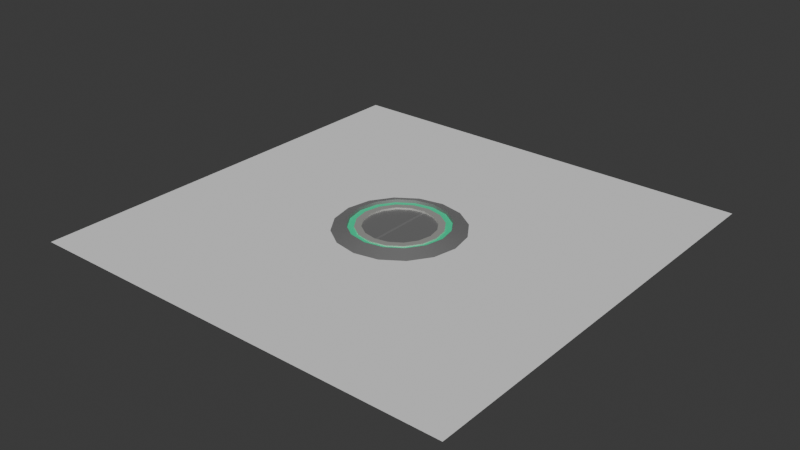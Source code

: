# Source: gimmick_wind_hole.blend  (saved by Blender 4.2.66; exported with 4.5.12 LTS)
import bpy
from mathutils import Matrix  # noqa: F401  (used for matrix-valued properties, if any)

bpy.ops.wm.read_factory_settings(use_empty=True)
scene = bpy.context.scene
scene.name = 'Scene'

# ---- collections
col_collection = bpy.data.collections.new('Collection'); scene.collection.children.link(col_collection)
col_character = bpy.data.collections.new('Character')  # instanced only; not linked into the scene

# ---- materials (node trees are filled in below, after node groups)
mat_metal = bpy.data.materials.new('Metal')
mat_emission = bpy.data.materials.new('Emission')
mat_hole = bpy.data.materials.new('Hole')
mat_material_001 = bpy.data.materials.new('Material.001')

# ---- node groups
ng_smooth_by_angle = bpy.data.node_groups.new('Smooth by Angle', 'GeometryNodeTree')
_s = ng_smooth_by_angle.interface.new_socket(name='Mesh', in_out='OUTPUT', socket_type='NodeSocketGeometry')
_s = ng_smooth_by_angle.interface.new_socket(name='Mesh', in_out='INPUT', socket_type='NodeSocketGeometry')
_s = ng_smooth_by_angle.interface.new_socket(name='Angle', in_out='INPUT', socket_type='NodeSocketFloat')
_s.subtype = 'ANGLE'
_s.default_value = 0.5236
_s.min_value = 0.0
_s.max_value = 3.142
_s.description = 'Maximum face angle for smooth edges'
_s = ng_smooth_by_angle.interface.new_socket(name='Ignore Sharpness', in_out='INPUT', socket_type='NodeSocketBool')
_s.force_non_field = True
ng_smooth_by_angle.description = 'Set the sharpness of mesh edges based on the angle between the neighboring faces'
ng_smooth_by_angle.is_modifier = True
_N = ng_smooth_by_angle.nodes; _L = ng_smooth_by_angle.links
n0 = _N.new('GeometryNodeSetShadeSmooth'); n0.name = 'Set Shade Smooth'; n0.location = (120, -80)
n0.domain = 'EDGE'
n1 = _N.new('GeometryNodeSetShadeSmooth'); n1.name = 'Set Shade Smooth.001'; n1.location = (300, -80)
n2 = _N.new('NodeGroupOutput'); n2.name = 'Group Output'; n2.location = (480, -80)
n3 = _N.new('GeometryNodeInputMeshEdgeAngle'); n3.name = 'Edge Angle'; n3.location = (-440, -240)
n4 = _N.new('NodeGroupInput'); n4.name = 'Group Input'; n4.location = (-80, -80)
n5 = _N.new('GeometryNodeInputEdgeSmooth'); n5.name = 'Is Edge Smooth'; n5.location = (-260, -120)
n6 = _N.new('GeometryNodeInputShadeSmooth'); n6.name = 'Is Shade Smooth'; n6.location = (-440, -397)
n7 = _N.new('FunctionNodeCompare'); n7.name = 'Compare'; n7.location = (-260, -260)
n7.operation = 'LESS_EQUAL'
n7.inputs[6].default_value = (0.0, 0.0, 0.0, 0.0)
n7.inputs[7].default_value = (0.0, 0.0, 0.0, 0.0)
n8 = _N.new('FunctionNodeBooleanMath'); n8.name = 'Boolean Math.001'; n8.location = (-80, -260)
n9 = _N.new('NodeGroupInput'); n9.name = 'Group Input.001'; n9.location = (-440, -329)
n10 = _N.new('NodeGroupInput'); n10.name = 'Group Input.002'; n10.location = (-259, -189)
n11 = _N.new('FunctionNodeBooleanMath'); n11.name = 'Boolean Math'; n11.location = (-80, -149)
n11.operation = 'OR'
n12 = _N.new('FunctionNodeBooleanMath'); n12.name = 'Boolean Math.002'; n12.location = (-260, -380)
n12.operation = 'OR'
n13 = _N.new('NodeGroupInput'); n13.name = 'Group Input.003'; n13.location = (-440, -460)
_L.new(n3.outputs[0], n7.inputs[0])
_L.new(n1.outputs[0], n2.inputs[0])
_L.new(n9.outputs[1], n7.inputs[1])
_L.new(n7.outputs[0], n8.inputs[0])
_L.new(n4.outputs[0], n0.inputs[0])
_L.new(n0.outputs[0], n1.inputs[0])
_L.new(n8.outputs[0], n0.inputs[2])
_L.new(n10.outputs[2], n11.inputs[1])
_L.new(n5.outputs[0], n11.inputs[0])
_L.new(n11.outputs[0], n0.inputs[1])
_L.new(n13.outputs[2], n12.inputs[1])
_L.new(n6.outputs[0], n12.inputs[0])
_L.new(n12.outputs[0], n8.inputs[1])
n2.is_active_output = True

# ---- material node trees
mat_metal.use_nodes = True; mat_metal.node_tree.nodes.clear()
_N = mat_metal.node_tree.nodes; _L = mat_metal.node_tree.links
n0 = _N.new('ShaderNodeBsdfPrincipled'); n0.name = 'Principled BSDF'; n0.location = (10, 300)
n0.inputs[0].default_value = (0.3631, 0.3631, 0.3631, 1.0)
n0.inputs[1].default_value = 1.0
n0.inputs[2].default_value = 0.8162
n1 = _N.new('ShaderNodeOutputMaterial'); n1.name = 'Material Output'; n1.location = (300, 300)
_L.new(n0.outputs[0], n1.inputs[0])
n1.is_active_output = True
mat_emission.use_nodes = True; mat_emission.node_tree.nodes.clear()
_N = mat_emission.node_tree.nodes; _L = mat_emission.node_tree.links
n0 = _N.new('ShaderNodeBsdfPrincipled'); n0.name = 'Principled BSDF'; n0.location = (10, 300)
n0.inputs[0].default_value = (0.0, 0.8018, 0.3696, 1.0)
n1 = _N.new('ShaderNodeOutputMaterial'); n1.name = 'Material Output'; n1.location = (300, 300)
_L.new(n0.outputs[0], n1.inputs[0])
n1.is_active_output = True
mat_hole.use_nodes = True; mat_hole.node_tree.nodes.clear()
_N = mat_hole.node_tree.nodes; _L = mat_hole.node_tree.links
n0 = _N.new('ShaderNodeBsdfPrincipled'); n0.name = 'Principled BSDF'; n0.location = (10, 300)
n0.inputs[0].default_value = (0.0, 0.0, 0.0, 1.0)
n0.inputs[2].default_value = 1.0
n1 = _N.new('ShaderNodeOutputMaterial'); n1.name = 'Material Output'; n1.location = (300, 300)
_L.new(n0.outputs[0], n1.inputs[0])
n1.is_active_output = True
mat_material_001.use_nodes = True; mat_material_001.node_tree.nodes.clear()
_N = mat_material_001.node_tree.nodes; _L = mat_material_001.node_tree.links
n0 = _N.new('ShaderNodeBsdfPrincipled'); n0.name = 'Principled BSDF'; n0.location = (10, 300)
n0.inputs[0].default_value = (0.7967, 0.8016, 0.7641, 1.0)
n0.inputs[1].default_value = 1.0
n0.inputs[2].default_value = 0.7062
n1 = _N.new('ShaderNodeOutputMaterial'); n1.name = 'Material Output'; n1.location = (300, 300)
_L.new(n0.outputs[0], n1.inputs[0])
n1.is_active_output = True

# ---- world
world_world = bpy.data.worlds.new('World'); scene.world = world_world
world_world.use_nodes = True; world_world.node_tree.nodes.clear()
_N = world_world.node_tree.nodes; _L = world_world.node_tree.links
n0 = _N.new('ShaderNodeOutputWorld'); n0.name = 'World Output'; n0.location = (300, 300)
n1 = _N.new('ShaderNodeBackground'); n1.name = 'Background'; n1.location = (10, 300)
n1.inputs[0].default_value = (0.05088, 0.05088, 0.05088, 1.0)
_L.new(n1.outputs[0], n0.inputs[0])
n0.is_active_output = True
world_world.color = (0.05088, 0.05088, 0.05088)
world_world.sun_shadow_jitter_overblur = 0.0

# ---- meshes
me_cylinder = bpy.data.meshes.new('Cylinder')
me_cylinder.from_pydata([(1.607e-08, 1.285, 0.0), (0.4919, 1.188, 0.0), (0.9089, 0.9089, 0.0), (1.188, 0.4919, 0.0), (0.9015, 0.3734, 0.04283), (1.285, 2.055e-09, 0.0), (0.9758, 4.486e-09, 0.04283), (1.188, -0.4919, 0.0), (0.9015, -0.3734, 0.04283), (0.9089, -0.9089, 0.0), (0.4919, -1.188, 0.0), (1.607e-08, -1.285, 0.0), (-0.4919, -1.188, 0.0), (-0.3734, -0.9015, 0.04283), (-0.9089, -0.9089, 0.0), (-0.69, -0.69, 0.04283), (-1.188, -0.4919, 0.0), (-1.285, 2.055e-09, 0.0), (-1.188, 0.4919, 0.0), (-0.9015, 0.3734, 0.04283), (-0.9089, 0.9089, 0.0), (-0.4919, 1.188, 0.0), (-0.3734, 0.9015, 0.04283), (0.3796, 0.9164, 0.09978), (9.237e-09, 0.9919, 0.09978), (0.7013, 0.7013, 0.09978), (0.9164, 0.3796, 0.09978), (0.9919, 3.695e-09, 0.09978), (0.7013, -0.7013, 0.09978), (9.237e-09, -0.9919, 0.09978), (-0.3796, -0.9164, 0.09978), (-0.7013, -0.7013, 0.09978), (-0.9919, 3.695e-09, 0.09978), (-0.9164, 0.3796, 0.09978), (-0.7013, 0.7013, 0.09978), (-0.3796, 0.9164, 0.09978), (0.9199, -0.381, 0.1027), (0.381, -0.9199, 0.1027), (-0.9199, -0.381, 0.1027), (0.3734, 0.9015, 0.04283), (1.122e-08, 0.9758, 0.04283), (0.69, 0.69, 0.04283), (0.69, -0.69, 0.04283), (0.3734, -0.9015, 0.04283), (1.122e-08, -0.9758, 0.04283), (-0.9015, -0.3734, 0.04283), (-0.9758, 4.486e-09, 0.04283), (-0.69, 0.69, 0.04283), (0.2729, 0.6587, 0.01382), (5.141e-09, 0.713, 0.01382), (0.5042, 0.5042, 0.01382), (0.6587, 0.2729, 0.01382), (0.713, 4.545e-09, 0.01382), (0.6587, -0.2729, 0.01382), (0.5042, -0.5042, 0.01382), (0.2729, -0.6587, 0.01382), (5.141e-09, -0.713, 0.01382), (-0.2729, -0.6587, 0.01382), (-0.5042, -0.5042, 0.01382), (-0.6587, -0.2729, 0.01382), (-0.713, 4.545e-09, 0.01382), (-0.6587, 0.2729, 0.01382), (-0.5042, 0.5042, 0.01382), (-0.2729, 0.6587, 0.01382), (0.6008, 0.6008, 0.04259), (-0.785, -0.3252, 0.04259), (-0.8497, 4.579e-09, 0.04259), (0.3252, -0.785, 0.04259), (0.3252, 0.785, 0.04259), (8.145e-09, 0.8497, 0.04259), (0.785, 0.3252, 0.04259), (0.2729, 0.6587, 0.06139), (5.141e-09, 0.713, 0.06139), (0.5042, 0.5042, 0.06139), (0.6587, 0.2729, 0.06139), (0.713, 4.545e-09, 0.06139), (0.6587, -0.2729, 0.06139), (0.5042, -0.5042, 0.06139), (0.2729, -0.6587, 0.06139), (5.141e-09, -0.713, 0.06139), (-0.2729, -0.6587, 0.06139), (-0.5042, -0.5042, 0.06139), (-0.6587, -0.2729, 0.06139), (-0.713, 4.545e-09, 0.06139), (-0.6587, 0.2729, 0.06139), (-0.5042, 0.5042, 0.06139), (-0.2729, 0.6587, 0.06139), (0.6008, 0.6008, 0.06015), (8.145e-09, 0.8497, 0.06015), (-0.6008, -0.6008, 0.06015), (-0.785, -0.3252, 0.06015), (-0.8497, 4.579e-09, 0.06015), (0.6008, -0.6008, 0.06015), (-0.6008, 0.6008, 0.06015), (0.3252, -0.785, 0.06015), (8.145e-09, -0.8497, 0.06015), (0.3252, 0.785, 0.06015), (0.785, 0.3252, 0.06015), (0.8497, 4.579e-09, 0.06015), (0.785, -0.3252, 0.06015), (-0.785, 0.3252, 0.06015), (-0.3252, 0.785, 0.06015), (-0.3252, -0.785, 0.06015), (-0.3252, -0.785, 0.04259), (-0.6008, -0.6008, 0.04259), (8.145e-09, -0.8497, 0.04259), (-0.3252, 0.785, 0.04259), (-0.6008, 0.6008, 0.04259), (0.6008, -0.6008, 0.04259), (-0.785, 0.3252, 0.04259), (0.785, -0.3252, 0.04259), (0.8497, 4.579e-09, 0.04259)], [], [(0, 24, 23, 1), (1, 23, 25, 2), (2, 25, 26, 3), (3, 26, 27, 5), (5, 27, 36, 7), (7, 36, 28, 9), (9, 28, 37, 10), (10, 37, 29, 11), (11, 29, 30, 12), (12, 30, 31, 14), (14, 31, 38, 16), (16, 38, 32, 17), (17, 32, 33, 18), (18, 33, 34, 20), (20, 34, 35, 21), (21, 35, 24, 0), (22, 40, 24, 35), (47, 22, 35, 34), (19, 47, 34, 33), (46, 19, 33, 32), (45, 46, 32, 38), (15, 45, 38, 31), (13, 15, 31, 30), (44, 13, 30, 29), (43, 44, 29, 37), (42, 43, 37, 28), (8, 42, 28, 36), (6, 8, 36, 27), (4, 6, 27, 26), (41, 4, 26, 25), (39, 41, 25, 23), (40, 39, 23, 24), (60, 83, 82, 59), (70, 64, 87, 97), (64, 68, 96, 87), (81, 58, 59, 82), (65, 104, 89, 90), (104, 103, 102, 89), (57, 58, 81, 80), (111, 70, 97, 98), (56, 57, 80, 79), (66, 65, 90, 91), (55, 56, 79, 78), (110, 111, 98, 99), (54, 55, 78, 77), (109, 66, 91, 100), (53, 54, 77, 76), (108, 110, 99, 92), (52, 53, 76, 75), (61, 84, 83, 60), (62, 85, 84, 61), (63, 86, 85, 62), (49, 72, 86, 63), (50, 73, 71, 48), (51, 74, 73, 50), (52, 75, 74, 51), (48, 49, 63, 62, 61, 60, 59, 58, 57, 56, 55, 54, 53, 52, 51, 50), (15, 13, 103, 104), (41, 39, 68, 64), (13, 44, 105, 103), (40, 22, 106, 69), (39, 40, 69, 68), (44, 43, 67, 105), (22, 47, 107, 106), (43, 42, 108, 67), (47, 19, 109, 107), (42, 8, 110, 108), (19, 46, 66, 109), (8, 6, 111, 110), (46, 45, 65, 66), (6, 4, 70, 111), (45, 15, 104, 65), (4, 41, 64, 70), (97, 87, 73, 74), (90, 89, 81, 82), (98, 97, 74, 75), (91, 90, 82, 83), (99, 98, 75, 76), (100, 91, 83, 84), (92, 99, 76, 77), (93, 100, 84, 85), (94, 92, 77, 78), (101, 93, 85, 86), (95, 94, 78, 79), (96, 88, 72, 71), (88, 101, 86, 72), (102, 95, 79, 80), (87, 96, 71, 73), (89, 102, 80, 81), (103, 105, 95, 102), (69, 106, 101, 88), (68, 69, 88, 96), (105, 67, 94, 95), (106, 107, 93, 101), (67, 108, 92, 94), (107, 109, 100, 93), (48, 71, 72, 49)])
me_cylinder.polygons.foreach_set('use_smooth', [True] * 97)
me_cylinder.polygons.foreach_set('material_index', [0, 0, 0, 0, 0, 0, 0, 0, 0, 0, 0, 0, 0, 0, 0, 0, 0, 0, 0, 0, 0, 0, 0, 0, 0, 0, 0, 0, 0, 0, 0, 0, 3, 3, 3, 3, 3, 3, 3, 3, 3, 3, 3, 3, 3, 3, 3, 3, 3, 3, 3, 3, 3, 3, 3, 3, 2, 1, 1, 1, 1, 1, 1, 1, 1, 1, 1, 1, 1, 1, 1, 1, 1, 3, 3, 3, 3, 3, 3, 3, 3, 3, 3, 3, 3, 3, 3, 3, 3, 3, 3, 3, 3, 3, 3, 3, 3])
_uv = me_cylinder.uv_layers.new(name='UVMap')
_uv.uv.foreach_set('vector', [1.0, 0.5, 1.0, 1.0, 0.9375, 1.0, 0.9375, 0.5, 0.9375, 0.5, 0.9375, 1.0, 0.875, 1.0, 0.875, 0.5, 0.875, 0.5, 0.875, 1.0, 0.8125, 1.0, 0.8125, 0.5, 0.8125, 0.5, 0.8125, 1.0, 0.75, 1.0, 0.75, 0.5, 0.75, 0.5, 0.75, 1.0, 0.6875, 1.0, 0.6875, 0.5, 0.6875, 0.5, 0.6875, 1.0, 0.625, 1.0, 0.625, 0.5, 0.625, 0.5, 0.625, 1.0, 0.5625, 1.0, 0.5625, 0.5, 0.5625, 0.5, 0.5625, 1.0, 0.5, 1.0, 0.5, 0.5, 0.5, 0.5, 0.5, 1.0, 0.4375, 1.0, 0.4375, 0.5, 0.4375, 0.5, 0.4375, 1.0, 0.375, 1.0, 0.375, 0.5, 0.375, 0.5, 0.375, 1.0, 0.3125, 1.0, 0.3125, 0.5, 0.3125, 0.5, 0.3125, 1.0, 0.25, 1.0, 0.25, 0.5, 0.25, 0.5, 0.25, 1.0, 0.1875, 1.0, 0.1875, 0.5, 0.1875, 0.5, 0.1875, 1.0, 0.125, 1.0, 0.125, 0.5, 0.125, 0.5, 0.125, 1.0, 0.0625, 1.0, 0.0625, 0.5, 0.0625, 0.5, 0.0625, 1.0, 0.0, 1.0, 0.0, 0.5, 0.1756, 0.4297, 0.25, 0.4445, 0.25, 0.4672, 0.1669, 0.4507, 0.1125, 0.3875, 0.1756, 0.4297, 0.1669, 0.4507, 0.0964, 0.4036, 0.07035, 0.3244, 0.1125, 0.3875, 0.0964, 0.4036, 0.04931, 0.3331, 0.05555, 0.25, 0.07035, 0.3244, 0.04931, 0.3331, 0.03277, 0.25, 0.07035, 0.1756, 0.05555, 0.25, 0.03277, 0.25, 0.04931, 0.1669, 0.1125, 0.1125, 0.07035, 0.1756, 0.04931, 0.1669, 0.0964, 0.0964, 0.1756, 0.07035, 0.1125, 0.1125, 0.0964, 0.0964, 0.1669, 0.04931, 0.25, 0.05555, 0.1756, 0.07035, 0.1669, 0.04931, 0.25, 0.03277, 0.3244, 0.07035, 0.25, 0.05555, 0.25, 0.03277, 0.3331, 0.04931, 0.3875, 0.1125, 0.3244, 0.07035, 0.3331, 0.04931, 0.4036, 0.0964, 0.4297, 0.1756, 0.3875, 0.1125, 0.4036, 0.0964, 0.4507, 0.1669, 0.4445, 0.25, 0.4297, 0.1756, 0.4507, 0.1669, 0.4672, 0.25, 0.4297, 0.3244, 0.4445, 0.25, 0.4672, 0.25, 0.4507, 0.3331, 0.3875, 0.3875, 0.4297, 0.3244, 0.4507, 0.3331, 0.4036, 0.4036, 0.3244, 0.4297, 0.3875, 0.3875, 0.4036, 0.4036, 0.3331, 0.4507, 0.25, 0.4445, 0.3244, 0.4297, 0.3331, 0.4507, 0.25, 0.4672, 0.05555, 0.25, 0.05555, 0.25, 0.07035, 0.1756, 0.07035, 0.1756, 0.4297, 0.3244, 0.3875, 0.3875, 0.3875, 0.3875, 0.4297, 0.3244, 0.3875, 0.3875, 0.3244, 0.4297, 0.3244, 0.4297, 0.3875, 0.3875, 0.1125, 0.1125, 0.1125, 0.1125, 0.07035, 0.1756, 0.07035, 0.1756, 0.07035, 0.1756, 0.1125, 0.1125, 0.1125, 0.1125, 0.07035, 0.1756, 0.1125, 0.1125, 0.1756, 0.07035, 0.1756, 0.07035, 0.1125, 0.1125, 0.1756, 0.07035, 0.1125, 0.1125, 0.1125, 0.1125, 0.1756, 0.07035, 0.4445, 0.25, 0.4297, 0.3244, 0.4297, 0.3244, 0.4445, 0.25, 0.25, 0.05555, 0.1756, 0.07035, 0.1756, 0.07035, 0.25, 0.05555, 0.05555, 0.25, 0.07035, 0.1756, 0.07035, 0.1756, 0.05555, 0.25, 0.3244, 0.07035, 0.25, 0.05555, 0.25, 0.05555, 0.3244, 0.07035, 0.4297, 0.1756, 0.4445, 0.25, 0.4445, 0.25, 0.4297, 0.1756, 0.3875, 0.1125, 0.3244, 0.07035, 0.3244, 0.07035, 0.3875, 0.1125, 0.07035, 0.3244, 0.05555, 0.25, 0.05555, 0.25, 0.07035, 0.3244, 0.4297, 0.1756, 0.3875, 0.1125, 0.3875, 0.1125, 0.4297, 0.1756, 0.3875, 0.1125, 0.4297, 0.1756, 0.4297, 0.1756, 0.3875, 0.1125, 0.4445, 0.25, 0.4297, 0.1756, 0.4297, 0.1756, 0.4445, 0.25, 0.07035, 0.3244, 0.07035, 0.3244, 0.05555, 0.25, 0.05555, 0.25, 0.1125, 0.3875, 0.1125, 0.3875, 0.07035, 0.3244, 0.07035, 0.3244, 0.1756, 0.4297, 0.1756, 0.4297, 0.1125, 0.3875, 0.1125, 0.3875, 0.25, 0.4445, 0.25, 0.4445, 0.1756, 0.4297, 0.1756, 0.4297, 0.3875, 0.3875, 0.3875, 0.3875, 0.3244, 0.4297, 0.3244, 0.4297, 0.4297, 0.3244, 0.4297, 0.3244, 0.3875, 0.3875, 0.3875, 0.3875, 0.4445, 0.25, 0.4445, 0.25, 0.4297, 0.3244, 0.4297, 0.3244, 0.3244, 0.4297, 0.25, 0.4445, 0.1756, 0.4297, 0.1125, 0.3875, 0.07035, 0.3244, 0.05555, 0.25, 0.07035, 0.1756, 0.1125, 0.1125, 0.1756, 0.07035, 0.25, 0.05555, 0.3244, 0.07035, 0.3875, 0.1125, 0.4297, 0.1756, 0.4445, 0.25, 0.4297, 0.3244, 0.3875, 0.3875, 0.1125, 0.1125, 0.1756, 0.07035, 0.1756, 0.07035, 0.1125, 0.1125, 0.3875, 0.3875, 0.3244, 0.4297, 0.3244, 0.4297, 0.3875, 0.3875, 0.1756, 0.07035, 0.25, 0.05555, 0.25, 0.05555, 0.1756, 0.07035, 0.25, 0.4445, 0.1756, 0.4297, 0.1756, 0.4297, 0.25, 0.4445, 0.3244, 0.4297, 0.25, 0.4445, 0.25, 0.4445, 0.3244, 0.4297, 0.25, 0.05555, 0.3244, 0.07035, 0.3244, 0.07035, 0.25, 0.05555, 0.1756, 0.4297, 0.1125, 0.3875, 0.1125, 0.3875, 0.1756, 0.4297, 0.3244, 0.07035, 0.3875, 0.1125, 0.3875, 0.1125, 0.3244, 0.07035, 0.1125, 0.3875, 0.07035, 0.3244, 0.07035, 0.3244, 0.1125, 0.3875, 0.3875, 0.1125, 0.4297, 0.1756, 0.4297, 0.1756, 0.3875, 0.1125, 0.07035, 0.3244, 0.05555, 0.25, 0.05555, 0.25, 0.07035, 0.3244, 0.4297, 0.1756, 0.4445, 0.25, 0.4445, 0.25, 0.4297, 0.1756, 0.05555, 0.25, 0.07035, 0.1756, 0.07035, 0.1756, 0.05555, 0.25, 0.4445, 0.25, 0.4297, 0.3244, 0.4297, 0.3244, 0.4445, 0.25, 0.07035, 0.1756, 0.1125, 0.1125, 0.1125, 0.1125, 0.07035, 0.1756, 0.4297, 0.3244, 0.3875, 0.3875, 0.3875, 0.3875, 0.4297, 0.3244, 0.4297, 0.3244, 0.3875, 0.3875, 0.3875, 0.3875, 0.4297, 0.3244, 0.07035, 0.1756, 0.1125, 0.1125, 0.1125, 0.1125, 0.07035, 0.1756, 0.4445, 0.25, 0.4297, 0.3244, 0.4297, 0.3244, 0.4445, 0.25, 0.05555, 0.25, 0.07035, 0.1756, 0.07035, 0.1756, 0.05555, 0.25, 0.4297, 0.1756, 0.4445, 0.25, 0.4445, 0.25, 0.4297, 0.1756, 0.07035, 0.3244, 0.05555, 0.25, 0.05555, 0.25, 0.07035, 0.3244, 0.3875, 0.1125, 0.4297, 0.1756, 0.4297, 0.1756, 0.3875, 0.1125, 0.1125, 0.3875, 0.07035, 0.3244, 0.07035, 0.3244, 0.1125, 0.3875, 0.3244, 0.07035, 0.3875, 0.1125, 0.3875, 0.1125, 0.3244, 0.07035, 0.1756, 0.4297, 0.1125, 0.3875, 0.1125, 0.3875, 0.1756, 0.4297, 0.25, 0.05555, 0.3244, 0.07035, 0.3244, 0.07035, 0.25, 0.05555, 0.3244, 0.4297, 0.25, 0.4445, 0.25, 0.4445, 0.3244, 0.4297, 0.25, 0.4445, 0.1756, 0.4297, 0.1756, 0.4297, 0.25, 0.4445, 0.1756, 0.07035, 0.25, 0.05555, 0.25, 0.05555, 0.1756, 0.07035, 0.3875, 0.3875, 0.3244, 0.4297, 0.3244, 0.4297, 0.3875, 0.3875, 0.1125, 0.1125, 0.1756, 0.07035, 0.1756, 0.07035, 0.1125, 0.1125, 0.1756, 0.07035, 0.25, 0.05555, 0.25, 0.05555, 0.1756, 0.07035, 0.25, 0.4445, 0.1756, 0.4297, 0.1756, 0.4297, 0.25, 0.4445, 0.3244, 0.4297, 0.25, 0.4445, 0.25, 0.4445, 0.3244, 0.4297, 0.25, 0.05555, 0.3244, 0.07035, 0.3244, 0.07035, 0.25, 0.05555, 0.1756, 0.4297, 0.1125, 0.3875, 0.1125, 0.3875, 0.1756, 0.4297, 0.3244, 0.07035, 0.3875, 0.1125, 0.3875, 0.1125, 0.3244, 0.07035, 0.1125, 0.3875, 0.07035, 0.3244, 0.07035, 0.3244, 0.1125, 0.3875, 0.3244, 0.4297, 0.3244, 0.4297, 0.25, 0.4445, 0.25, 0.4445])
me_cylinder.materials.append(mat_metal)
me_cylinder.materials.append(mat_emission)
me_cylinder.materials.append(mat_hole)
me_cylinder.materials.append(mat_material_001)
me_cylinder.update()
me_cylinder_003 = bpy.data.meshes.new('Cylinder.003')
me_cylinder_003.from_pydata([(0.2729, 0.6587, -5.901e-08), (0.5042, 0.5042, -5.901e-08), (0.6587, 0.2729, -5.901e-08), (0.713, 5.96e-08, -5.901e-08), (0.6587, -0.2729, -5.901e-08), (0.5042, -0.5042, -5.901e-08), (0.2729, -0.6587, -5.901e-08), (0.2729, 0.6587, -0.02665), (-5.96e-08, 0.713, -0.02665), (0.5042, 0.5042, -0.02665), (0.6587, 0.2729, -0.02665), (0.713, 5.96e-08, -0.02665), (0.6587, -0.2729, -0.02665), (0.5042, -0.5042, -0.02665), (0.2729, -0.6587, -0.02665), (5.96e-08, -0.713, -0.02665), (0.03243, 0.7104, -5.901e-08), (-5.96e-08, 0.713, -0.01309), (5.96e-08, -0.713, -0.01309), (0.03243, -0.7104, -5.901e-08), (-0.2729, 0.6587, -5.901e-08), (-0.5042, 0.5042, -5.901e-08), (-0.6587, 0.2729, -5.901e-08), (-0.713, -5.96e-08, -5.901e-08), (-0.6587, -0.2729, -5.901e-08), (-0.5042, -0.5042, -5.901e-08), (-0.2729, -0.6587, -5.901e-08), (-0.2729, 0.6587, -0.02665), (-5.96e-08, 0.713, -0.02665), (-0.5042, 0.5042, -0.02665), (-0.6587, 0.2729, -0.02665), (-0.713, -5.96e-08, -0.02665), (-0.6587, -0.2729, -0.02665), (-0.5042, -0.5042, -0.02665), (-0.2729, -0.6587, -0.02665), (5.96e-08, -0.713, -0.02665), (-0.03243, 0.7104, -5.901e-08), (-5.96e-08, 0.713, -0.01309), (5.96e-08, -0.713, -0.01309), (-0.03243, -0.7104, -5.901e-08)], [], [(17, 18, 15, 8), (1, 0, 7, 9), (18, 19, 6, 14, 15), (5, 4, 12, 13), (2, 1, 9, 10), (6, 5, 13, 14), (3, 2, 10, 11), (0, 1, 2, 3, 4, 5, 6, 19, 16), (4, 3, 11, 12), (16, 19, 18, 17), (0, 16, 17, 8, 7), (37, 28, 35, 38), (21, 29, 27, 20), (38, 35, 34, 26, 39), (25, 33, 32, 24), (22, 30, 29, 21), (26, 34, 33, 25), (23, 31, 30, 22), (20, 36, 39, 26, 25, 24, 23, 22, 21), (24, 32, 31, 23), (36, 37, 38, 39), (20, 27, 28, 37, 36)])
_uv = me_cylinder_003.uv_layers.new(name='UVMap')
_uv.uv.foreach_set('vector', [0.25, 0.4445, 0.25, 0.05555, 0.25, 0.05555, 0.25, 0.4445, 0.3875, 0.3875, 0.3244, 0.4297, 0.3244, 0.4297, 0.3875, 0.3875, 0.25, 0.05555, 0.2536, 0.05626, 0.3244, 0.07035, 0.3244, 0.07035, 0.25, 0.05555, 0.3875, 0.1125, 0.4297, 0.1756, 0.4297, 0.1756, 0.3875, 0.1125, 0.4297, 0.3244, 0.3875, 0.3875, 0.3875, 0.3875, 0.4297, 0.3244, 0.3244, 0.07035, 0.3875, 0.1125, 0.3875, 0.1125, 0.3244, 0.07035, 0.4445, 0.25, 0.4297, 0.3244, 0.4297, 0.3244, 0.4445, 0.25, 0.3244, 0.4297, 0.3875, 0.3875, 0.4297, 0.3244, 0.4445, 0.25, 0.4297, 0.1756, 0.3875, 0.1125, 0.3244, 0.07035, 0.2536, 0.05626, 0.2536, 0.4437, 0.4297, 0.1756, 0.4445, 0.25, 0.4445, 0.25, 0.4297, 0.1756, 0.2536, 0.4437, 0.2536, 0.05626, 0.25, 0.05555, 0.25, 0.4445, 0.3244, 0.4297, 0.2536, 0.4437, 0.25, 0.4445, 0.25, 0.4445, 0.3244, 0.4297, 0.25, 0.4445, 0.25, 0.4445, 0.25, 0.05555, 0.25, 0.05555, 0.3875, 0.3875, 0.3875, 0.3875, 0.3244, 0.4297, 0.3244, 0.4297, 0.25, 0.05555, 0.25, 0.05555, 0.3244, 0.07035, 0.3244, 0.07035, 0.2536, 0.05626, 0.3875, 0.1125, 0.3875, 0.1125, 0.4297, 0.1756, 0.4297, 0.1756, 0.4297, 0.3244, 0.4297, 0.3244, 0.3875, 0.3875, 0.3875, 0.3875, 0.3244, 0.07035, 0.3244, 0.07035, 0.3875, 0.1125, 0.3875, 0.1125, 0.4445, 0.25, 0.4445, 0.25, 0.4297, 0.3244, 0.4297, 0.3244, 0.3244, 0.4297, 0.2536, 0.4437, 0.2536, 0.05626, 0.3244, 0.07035, 0.3875, 0.1125, 0.4297, 0.1756, 0.4445, 0.25, 0.4297, 0.3244, 0.3875, 0.3875, 0.4297, 0.1756, 0.4297, 0.1756, 0.4445, 0.25, 0.4445, 0.25, 0.2536, 0.4437, 0.25, 0.4445, 0.25, 0.05555, 0.2536, 0.05626, 0.3244, 0.4297, 0.3244, 0.4297, 0.25, 0.4445, 0.25, 0.4445, 0.2536, 0.4437])
me_cylinder_003.materials.append(mat_metal)
me_cylinder_003.update()
me_plane = bpy.data.meshes.new('Plane')
me_plane.from_pydata([(-1.0, -1.0, 0.0), (1.0, -1.0, 0.0), (-1.0, 1.0, 0.0), (1.0, 1.0, 0.0)], [], [(0, 1, 3, 2)])
_uv = me_plane.uv_layers.new(name='UVMap')
_uv.uv.foreach_set('vector', [0.0, 0.0, 1.0, 0.0, 1.0, 1.0, 0.0, 1.0])
me_plane.update()
arm_armature = bpy.data.armatures.new('Armature')  # bones are not reproduced

# ---- objects
ob_character = bpy.data.objects.new('Character', None)
ob_cylinder = bpy.data.objects.new('Cylinder', me_cylinder)
ob_cylinder_003 = bpy.data.objects.new('Cylinder.003', me_cylinder_003)
ob_armature = bpy.data.objects.new('Armature', arm_armature)
ob_plane = bpy.data.objects.new('Plane', me_plane)

# ---- transforms, parenting, visibility, modifiers, constraints
ob_character.location = (3.536, 3.536, 0.0)
ob_character.rotation_euler = (0.0, -0.0, 0.7854)
ob_character.hide_select = True
ob_character.instance_type = 'COLLECTION'
ob_cylinder.parent = ob_armature
ob_cylinder.location = (0.0, 0.0, 0.0)
ob_cylinder.rotation_euler = (0.0, -0.0, 0.7854)
_vg = ob_cylinder.vertex_groups.new(name='Bone')
_vg.add([0, 1, 2, 3, 4, 5, 6, 7, 8, 9, 10, 11, 12, 13, 14, 15, 16, 17, 18, 19, 20, 21, 22, 23, 24, 25, 26, 27, 28, 29, 30, 31, 32, 33, 34, 35, 36, 37, 38, 39, 40, 41, 42, 43, 44, 45, 46, 47, 48, 49, 50, 51, 52, 53, 54, 55, 56, 57, 58, 59, 60, 61, 62, 63, 64, 65, 66, 67, 68, 69, 70, 71, 72, 73, 74, 75, 76, 77, 78, 79, 80, 81, 82, 83, 84, 85, 86, 87, 88, 89, 90, 91, 92, 93, 94, 95, 96, 97, 98, 99, 100, 101, 102, 103, 104, 105, 106, 107, 108, 109, 110, 111], 1.0, 'REPLACE')
_m = ob_cylinder.modifiers.new('Armature', 'ARMATURE')
_m.object = ob_armature
_m = ob_cylinder.modifiers.new('Smooth by Angle', 'NODES')
_m.node_group = ng_smooth_by_angle
_m.use_pin_to_last = True
_m.show_group_selector = False
ob_cylinder_003.parent = ob_armature
ob_cylinder_003.location = (0.0, 0.0, 0.02753)
_vg = ob_cylinder_003.vertex_groups.new(name='Bone.R')
_vg.add([0, 1, 2, 3, 4, 5, 6, 7, 8, 9, 10, 11, 12, 13, 14, 15, 16, 17, 18, 19], 1.0, 'REPLACE')
_vg = ob_cylinder_003.vertex_groups.new(name='Bone.L')
_vg.add([20, 21, 22, 23, 24, 25, 26, 27, 28, 29, 30, 31, 32, 33, 34, 35, 36, 37, 38, 39], 1.0, 'REPLACE')
_m = ob_cylinder_003.modifiers.new('Armature', 'ARMATURE')
_m.object = ob_armature
ob_armature.location = (0.0, 0.0, 0.0)
ob_plane.location = (0.0, 0.0, 0.0)
ob_plane.scale = (4.457, 4.457, 4.457)
ob_plane.hide_select = True
ob_character.instance_collection = col_character

# ---- collection membership
col_collection.objects.link(ob_character)
col_collection.objects.link(ob_cylinder)
col_collection.objects.link(ob_cylinder_003)
col_collection.objects.link(ob_armature)
col_collection.objects.link(ob_plane)

# ---- scene / render settings (as saved in the file)
scene.frame_start = 1; scene.frame_end = 250; scene.frame_set(31)
scene.render.engine = 'BLENDER_EEVEE_NEXT'
bpy.context.view_layer.update()

# ---- added for rendering (the .blend has no active camera and no usable light): camera, sun
cam_auto = bpy.data.cameras.new('AutoCamera')
cam_auto.lens = 50.0
cam_auto.sensor_width = 36.0
cam_auto.clip_end = 1000.0
ob_auto_camera = bpy.data.objects.new('AutoCamera', cam_auto)
scene.collection.objects.link(ob_auto_camera)
ob_auto_camera.location = (11.6632, -13.9958, 9.38189)
ob_auto_camera.rotation_euler = (1.09748, -7.21219e-08, 0.694738)
scene.camera = ob_auto_camera
light_auto_sun = bpy.data.lights.new('AutoSun', 'SUN')
light_auto_sun.energy = 3.0
light_auto_sun.angle = 0.0523599
ob_auto_sun = bpy.data.objects.new('AutoSun', light_auto_sun)
scene.collection.objects.link(ob_auto_sun)
ob_auto_sun.rotation_euler = (0.872665, 0.174533, 0.523599)
bpy.context.view_layer.update()
